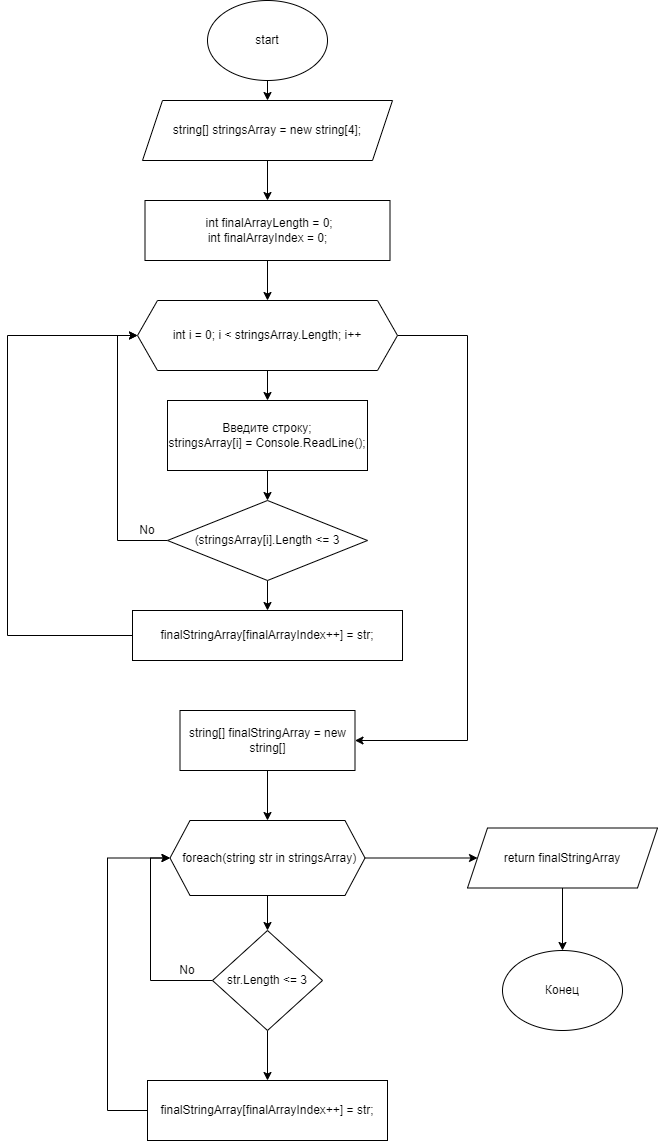

The diagram above was exported from draw.io. Its source (the exported page's mxGraphModel, read from the mxfile embedded in the PNG):
<mxGraphModel dx="1382" dy="764" grid="1" gridSize="10" guides="1" tooltips="1" connect="1" arrows="1" fold="1" page="1" pageScale="1" pageWidth="827" pageHeight="1169" math="0" shadow="0">
  <root>
    <mxCell id="0" />
    <mxCell id="1" parent="0" />
    <mxCell id="VnZAhLEbeueGwpPMQQhM-3" style="edgeStyle=orthogonalEdgeStyle;rounded=0;orthogonalLoop=1;jettySize=auto;html=1;exitX=0.5;exitY=1;exitDx=0;exitDy=0;entryX=0.5;entryY=0;entryDx=0;entryDy=0;" parent="1" source="VnZAhLEbeueGwpPMQQhM-1" target="VnZAhLEbeueGwpPMQQhM-2" edge="1">
      <mxGeometry relative="1" as="geometry" />
    </mxCell>
    <mxCell id="VnZAhLEbeueGwpPMQQhM-1" value="start" style="ellipse;whiteSpace=wrap;html=1;" parent="1" vertex="1">
      <mxGeometry x="340" y="100" width="120" height="80" as="geometry" />
    </mxCell>
    <mxCell id="VnZAhLEbeueGwpPMQQhM-5" style="edgeStyle=orthogonalEdgeStyle;rounded=0;orthogonalLoop=1;jettySize=auto;html=1;entryX=0.5;entryY=0;entryDx=0;entryDy=0;" parent="1" source="VnZAhLEbeueGwpPMQQhM-2" target="VnZAhLEbeueGwpPMQQhM-4" edge="1">
      <mxGeometry relative="1" as="geometry" />
    </mxCell>
    <mxCell id="VnZAhLEbeueGwpPMQQhM-2" value="string[] stringsArray = new string[4];" style="shape=parallelogram;perimeter=parallelogramPerimeter;whiteSpace=wrap;html=1;fixedSize=1;" parent="1" vertex="1">
      <mxGeometry x="275" y="200" width="250" height="60" as="geometry" />
    </mxCell>
    <mxCell id="VnZAhLEbeueGwpPMQQhM-7" style="edgeStyle=orthogonalEdgeStyle;rounded=0;orthogonalLoop=1;jettySize=auto;html=1;entryX=0.5;entryY=0;entryDx=0;entryDy=0;" parent="1" source="VnZAhLEbeueGwpPMQQhM-4" target="VnZAhLEbeueGwpPMQQhM-6" edge="1">
      <mxGeometry relative="1" as="geometry" />
    </mxCell>
    <mxCell id="VnZAhLEbeueGwpPMQQhM-4" value="&lt;div&gt;&amp;nbsp;int finalArrayLength = 0;&lt;/div&gt;&lt;div&gt;int finalArrayIndex = 0;&lt;/div&gt;" style="rounded=0;whiteSpace=wrap;html=1;align=center;" parent="1" vertex="1">
      <mxGeometry x="277.5" y="300" width="245" height="60" as="geometry" />
    </mxCell>
    <mxCell id="CutzVqgagV6YvMFvoSej-2" style="edgeStyle=orthogonalEdgeStyle;rounded=0;orthogonalLoop=1;jettySize=auto;html=1;entryX=0.5;entryY=0;entryDx=0;entryDy=0;" parent="1" source="VnZAhLEbeueGwpPMQQhM-6" target="CutzVqgagV6YvMFvoSej-1" edge="1">
      <mxGeometry relative="1" as="geometry" />
    </mxCell>
    <mxCell id="CutzVqgagV6YvMFvoSej-28" style="edgeStyle=orthogonalEdgeStyle;rounded=0;orthogonalLoop=1;jettySize=auto;html=1;entryX=1;entryY=0.5;entryDx=0;entryDy=0;" parent="1" source="VnZAhLEbeueGwpPMQQhM-6" target="CutzVqgagV6YvMFvoSej-27" edge="1">
      <mxGeometry relative="1" as="geometry">
        <Array as="points">
          <mxPoint x="600" y="435" />
          <mxPoint x="600" y="840" />
        </Array>
      </mxGeometry>
    </mxCell>
    <mxCell id="VnZAhLEbeueGwpPMQQhM-6" value="int i = 0; i &amp;lt; stringsArray.Length; i++" style="shape=hexagon;perimeter=hexagonPerimeter2;whiteSpace=wrap;html=1;fixedSize=1;" parent="1" vertex="1">
      <mxGeometry x="270" y="400" width="260" height="70" as="geometry" />
    </mxCell>
    <mxCell id="CutzVqgagV6YvMFvoSej-18" style="edgeStyle=orthogonalEdgeStyle;rounded=0;orthogonalLoop=1;jettySize=auto;html=1;entryX=0;entryY=0.5;entryDx=0;entryDy=0;" parent="1" source="VnZAhLEbeueGwpPMQQhM-22" target="VnZAhLEbeueGwpPMQQhM-6" edge="1">
      <mxGeometry relative="1" as="geometry">
        <mxPoint x="160" y="560" as="targetPoint" />
        <Array as="points">
          <mxPoint x="140" y="735" />
          <mxPoint x="140" y="435" />
        </Array>
      </mxGeometry>
    </mxCell>
    <mxCell id="VnZAhLEbeueGwpPMQQhM-22" value="finalStringArray[finalArrayIndex++] = str;" style="rounded=0;whiteSpace=wrap;html=1;" parent="1" vertex="1">
      <mxGeometry x="265" y="710" width="270" height="50" as="geometry" />
    </mxCell>
    <mxCell id="CutzVqgagV6YvMFvoSej-14" style="edgeStyle=orthogonalEdgeStyle;rounded=0;orthogonalLoop=1;jettySize=auto;html=1;" parent="1" source="CutzVqgagV6YvMFvoSej-1" target="CutzVqgagV6YvMFvoSej-3" edge="1">
      <mxGeometry relative="1" as="geometry" />
    </mxCell>
    <mxCell id="CutzVqgagV6YvMFvoSej-1" value="Введите строку;&lt;br&gt;stringsArray[i] = Console.ReadLine();" style="rounded=0;whiteSpace=wrap;html=1;" parent="1" vertex="1">
      <mxGeometry x="300" y="500" width="200" height="70" as="geometry" />
    </mxCell>
    <mxCell id="CutzVqgagV6YvMFvoSej-15" style="edgeStyle=orthogonalEdgeStyle;rounded=0;orthogonalLoop=1;jettySize=auto;html=1;" parent="1" source="CutzVqgagV6YvMFvoSej-3" target="VnZAhLEbeueGwpPMQQhM-22" edge="1">
      <mxGeometry relative="1" as="geometry" />
    </mxCell>
    <mxCell id="c8UVA9Kkk7sv7C9gaZOd-4" style="edgeStyle=orthogonalEdgeStyle;rounded=0;orthogonalLoop=1;jettySize=auto;html=1;entryX=0;entryY=0.5;entryDx=0;entryDy=0;" edge="1" parent="1" source="CutzVqgagV6YvMFvoSej-3" target="VnZAhLEbeueGwpPMQQhM-6">
      <mxGeometry relative="1" as="geometry">
        <Array as="points">
          <mxPoint x="250" y="640" />
          <mxPoint x="250" y="435" />
        </Array>
      </mxGeometry>
    </mxCell>
    <mxCell id="CutzVqgagV6YvMFvoSej-3" value="(stringsArray[i].Length &amp;lt;= 3" style="rhombus;whiteSpace=wrap;html=1;" parent="1" vertex="1">
      <mxGeometry x="300" y="600" width="200" height="80" as="geometry" />
    </mxCell>
    <mxCell id="CutzVqgagV6YvMFvoSej-13" style="edgeStyle=orthogonalEdgeStyle;rounded=0;orthogonalLoop=1;jettySize=auto;html=1;exitX=0.5;exitY=1;exitDx=0;exitDy=0;" parent="1" source="VnZAhLEbeueGwpPMQQhM-22" target="VnZAhLEbeueGwpPMQQhM-22" edge="1">
      <mxGeometry relative="1" as="geometry" />
    </mxCell>
    <mxCell id="CutzVqgagV6YvMFvoSej-31" style="edgeStyle=orthogonalEdgeStyle;rounded=0;orthogonalLoop=1;jettySize=auto;html=1;entryX=0.5;entryY=0;entryDx=0;entryDy=0;" parent="1" source="CutzVqgagV6YvMFvoSej-20" target="CutzVqgagV6YvMFvoSej-30" edge="1">
      <mxGeometry relative="1" as="geometry" />
    </mxCell>
    <mxCell id="CutzVqgagV6YvMFvoSej-40" style="edgeStyle=orthogonalEdgeStyle;rounded=0;orthogonalLoop=1;jettySize=auto;html=1;" parent="1" source="CutzVqgagV6YvMFvoSej-20" edge="1">
      <mxGeometry relative="1" as="geometry">
        <mxPoint x="610" y="957.5" as="targetPoint" />
      </mxGeometry>
    </mxCell>
    <mxCell id="CutzVqgagV6YvMFvoSej-20" value="&amp;nbsp;foreach(string str in stringsArray)" style="shape=hexagon;perimeter=hexagonPerimeter2;whiteSpace=wrap;html=1;fixedSize=1;" parent="1" vertex="1">
      <mxGeometry x="302.5" y="920" width="195" height="75" as="geometry" />
    </mxCell>
    <mxCell id="CutzVqgagV6YvMFvoSej-29" style="edgeStyle=orthogonalEdgeStyle;rounded=0;orthogonalLoop=1;jettySize=auto;html=1;entryX=0.5;entryY=0;entryDx=0;entryDy=0;" parent="1" source="CutzVqgagV6YvMFvoSej-27" target="CutzVqgagV6YvMFvoSej-20" edge="1">
      <mxGeometry relative="1" as="geometry" />
    </mxCell>
    <mxCell id="CutzVqgagV6YvMFvoSej-27" value="string[]&amp;nbsp;finalStringArray = new string[]" style="rounded=0;whiteSpace=wrap;html=1;" parent="1" vertex="1">
      <mxGeometry x="312.5" y="810" width="175" height="60" as="geometry" />
    </mxCell>
    <mxCell id="CutzVqgagV6YvMFvoSej-38" style="edgeStyle=orthogonalEdgeStyle;rounded=0;orthogonalLoop=1;jettySize=auto;html=1;entryX=0.5;entryY=0;entryDx=0;entryDy=0;" parent="1" source="CutzVqgagV6YvMFvoSej-30" target="CutzVqgagV6YvMFvoSej-33" edge="1">
      <mxGeometry relative="1" as="geometry" />
    </mxCell>
    <mxCell id="c8UVA9Kkk7sv7C9gaZOd-3" style="edgeStyle=orthogonalEdgeStyle;rounded=0;orthogonalLoop=1;jettySize=auto;html=1;entryX=0;entryY=0.5;entryDx=0;entryDy=0;" edge="1" parent="1" source="CutzVqgagV6YvMFvoSej-30" target="CutzVqgagV6YvMFvoSej-20">
      <mxGeometry relative="1" as="geometry">
        <Array as="points">
          <mxPoint x="283" y="1080" />
          <mxPoint x="283" y="958" />
        </Array>
      </mxGeometry>
    </mxCell>
    <mxCell id="CutzVqgagV6YvMFvoSej-30" value="str.Length &amp;lt;= 3" style="rhombus;whiteSpace=wrap;html=1;" parent="1" vertex="1">
      <mxGeometry x="345" y="1030" width="110" height="100" as="geometry" />
    </mxCell>
    <mxCell id="CutzVqgagV6YvMFvoSej-39" style="edgeStyle=orthogonalEdgeStyle;rounded=0;orthogonalLoop=1;jettySize=auto;html=1;entryX=0;entryY=0.5;entryDx=0;entryDy=0;" parent="1" source="CutzVqgagV6YvMFvoSej-33" target="CutzVqgagV6YvMFvoSej-20" edge="1">
      <mxGeometry relative="1" as="geometry">
        <Array as="points">
          <mxPoint x="240" y="1210" />
          <mxPoint x="240" y="957" />
        </Array>
      </mxGeometry>
    </mxCell>
    <mxCell id="CutzVqgagV6YvMFvoSej-33" value="finalStringArray[finalArrayIndex++] = str;" style="rounded=0;whiteSpace=wrap;html=1;" parent="1" vertex="1">
      <mxGeometry x="280" y="1180" width="240" height="60" as="geometry" />
    </mxCell>
    <mxCell id="CutzVqgagV6YvMFvoSej-42" style="edgeStyle=orthogonalEdgeStyle;rounded=0;orthogonalLoop=1;jettySize=auto;html=1;" parent="1" source="CutzVqgagV6YvMFvoSej-41" target="CutzVqgagV6YvMFvoSej-43" edge="1">
      <mxGeometry relative="1" as="geometry">
        <mxPoint x="695" y="1050" as="targetPoint" />
      </mxGeometry>
    </mxCell>
    <mxCell id="CutzVqgagV6YvMFvoSej-41" value="return finalStringArray" style="shape=parallelogram;perimeter=parallelogramPerimeter;whiteSpace=wrap;html=1;fixedSize=1;" parent="1" vertex="1">
      <mxGeometry x="600" y="927.5" width="190" height="60" as="geometry" />
    </mxCell>
    <mxCell id="CutzVqgagV6YvMFvoSej-43" value="Конец" style="ellipse;whiteSpace=wrap;html=1;" parent="1" vertex="1">
      <mxGeometry x="635" y="1050" width="120" height="80" as="geometry" />
    </mxCell>
    <mxCell id="c8UVA9Kkk7sv7C9gaZOd-5" value="No" style="text;html=1;strokeColor=none;fillColor=none;align=center;verticalAlign=middle;whiteSpace=wrap;rounded=0;" vertex="1" parent="1">
      <mxGeometry x="260" y="620" width="40" height="20" as="geometry" />
    </mxCell>
    <mxCell id="c8UVA9Kkk7sv7C9gaZOd-6" value="No" style="text;html=1;strokeColor=none;fillColor=none;align=center;verticalAlign=middle;whiteSpace=wrap;rounded=0;" vertex="1" parent="1">
      <mxGeometry x="300" y="1060" width="40" height="20" as="geometry" />
    </mxCell>
  </root>
</mxGraphModel>